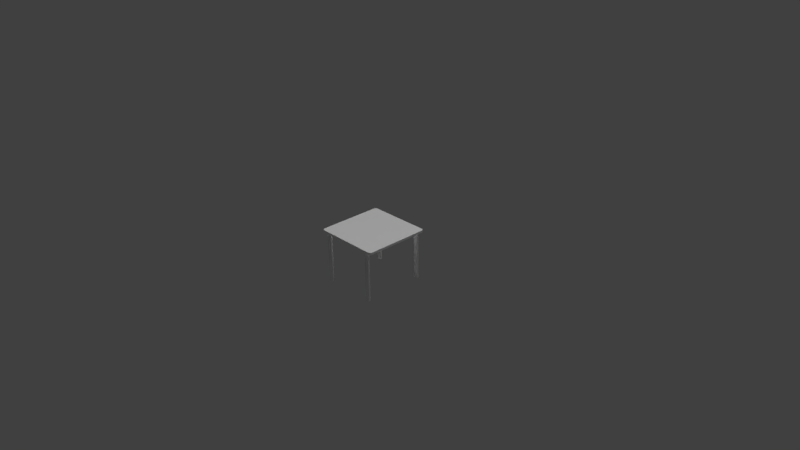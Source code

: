 # Source: BlueTable.blend  (saved by Blender 2.77.0; exported with 4.5.12 LTS)
import bpy
from mathutils import Matrix  # noqa: F401  (used for matrix-valued properties, if any)

bpy.ops.wm.read_factory_settings(use_empty=True)
scene = bpy.context.scene
scene.name = 'Scene'

# ---- collections
col_collection_1 = bpy.data.collections.new('Collection 1'); scene.collection.children.link(col_collection_1)

# ---- materials (node trees are filled in below, after node groups)
mat_material_001 = bpy.data.materials.new('Material.001')
mat_material_001.alpha_threshold = 0.0
mat_material_001.use_transparent_shadow = False
mat_material_001.roughness = 0.5

# ---- material node trees

# ---- world
world_world = bpy.data.worlds.new('World'); scene.world = world_world
world_world.color = (0.05088, 0.05088, 0.05088)
world_world.use_sun_shadow = False
world_world.sun_shadow_jitter_overblur = 0.0
world_world.cycles.sampling_method = 'MANUAL'

# ---- cameras
cam_camera = bpy.data.cameras.new('Camera')
cam_camera.clip_end = 100.0
cam_camera.lens = 35.0
cam_camera.sensor_width = 32.0
cam_camera.sensor_height = 18.0
cam_camera.ortho_scale = 7.314
cam_camera.dof.focus_distance = 0.0
cam_camera.dof.aperture_fstop = 128.0

# ---- lights
light_hemi_001 = bpy.data.lights.new('Hemi.001', 'SUN')
light_hemi_001.transmission_factor = 0.0
light_hemi_001.angle = 0.1993
light_hemi_001.energy = 1.0
light_hemi_001.shadow_buffer_clip_start = 0.5
light_hemi_001.shadow_soft_size = 0.1
light_hemi_001.shadow_cascade_max_distance = 1000.0
light_hemi = bpy.data.lights.new('Hemi', 'SUN')
light_hemi.transmission_factor = 0.0
light_hemi.angle = 0.1993
light_hemi.energy = 1.0
light_hemi.shadow_buffer_clip_start = 0.5
light_hemi.shadow_soft_size = 0.1
light_hemi.shadow_cascade_max_distance = 1000.0
light_lamp = bpy.data.lights.new('Lamp', 'POINT')
light_lamp.transmission_factor = 0.0
light_lamp.cutoff_distance = 30.0
light_lamp.energy = 100.0
light_lamp.shadow_buffer_clip_start = 1.001
light_lamp.shadow_soft_size = 0.1
light_lamp.shadow_maximum_resolution = 0.006
light_lamp.use_absolute_resolution = True

# ---- meshes
me_cube_005 = bpy.data.meshes.new('Cube.005')
me_cube_005.from_pydata([(0.3261, -0.43, -0.3613), (0.3261, -0.43, 0.3237), (0.3261, -0.405, -0.3613), (0.3261, -0.405, 0.3237), (0.3829, -0.43, -0.3613), (0.3829, -0.43, 0.3237), (0.3829, -0.405, -0.3613), (0.3829, -0.405, 0.3237), (0.322, -0.4175, 0.3237), (0.322, -0.4175, -0.3613), (0.387, -0.4175, 0.3237), (0.387, -0.4175, -0.3613), (0.3237, -0.4112, 0.3237), (0.3853, -0.4112, -0.3613), (0.3237, -0.4112, -0.3613), (0.3853, -0.4112, 0.3237), (0.3237, -0.4237, -0.3613), (0.3853, -0.4237, 0.3237), (0.3237, -0.4237, 0.3237), (0.3853, -0.4237, -0.3613), (0.3247, -0.4269, -0.3613), (0.3843, -0.4269, 0.3237), (0.3247, -0.4269, 0.3237), (0.3843, -0.4269, -0.3613), (0.3228, -0.4206, 0.3237), (0.3862, -0.4206, -0.3613), (0.3228, -0.4206, -0.3613), (0.3862, -0.4206, 0.3237), (0.3228, -0.4144, -0.3613), (0.3862, -0.4144, 0.3237), (0.3228, -0.4144, 0.3237), (0.3862, -0.4144, -0.3613), (0.3247, -0.4081, 0.3237), (0.3843, -0.4081, -0.3613), (0.3247, -0.4081, -0.3613), (0.3843, -0.4081, 0.3237), (0.3261, 0.405, -0.3613), (0.3261, 0.405, 0.3237), (0.3261, 0.43, -0.3613), (0.3261, 0.43, 0.3237), (0.3829, 0.405, -0.3613), (0.3829, 0.405, 0.3237), (0.3829, 0.43, -0.3613), (0.3829, 0.43, 0.3237), (0.322, 0.4175, 0.3237), (0.322, 0.4175, -0.3613), (0.387, 0.4175, 0.3237), (0.387, 0.4175, -0.3613), (0.3237, 0.4238, 0.3237), (0.3853, 0.4238, -0.3613), (0.3237, 0.4238, -0.3613), (0.3853, 0.4238, 0.3237), (0.3237, 0.4113, -0.3613), (0.3853, 0.4113, 0.3237), (0.3237, 0.4113, 0.3237), (0.3853, 0.4113, -0.3613), (0.3247, 0.4081, -0.3613), (0.3843, 0.4081, 0.3237), (0.3247, 0.4081, 0.3237), (0.3843, 0.4081, -0.3613), (0.3228, 0.4144, 0.3237), (0.3862, 0.4144, -0.3613), (0.3228, 0.4144, -0.3613), (0.3862, 0.4144, 0.3237), (0.3228, 0.4206, -0.3613), (0.3862, 0.4206, 0.3237), (0.3228, 0.4206, 0.3237), (0.3862, 0.4206, -0.3613), (0.3247, 0.4269, 0.3237), (0.3843, 0.4269, -0.3613), (0.3247, 0.4269, -0.3613), (0.3843, 0.4269, 0.3237), (-0.3829, 0.405, -0.3613), (-0.3829, 0.405, 0.3237), (-0.3829, 0.43, -0.3613), (-0.3829, 0.43, 0.3237), (-0.3261, 0.405, -0.3613), (-0.3261, 0.405, 0.3237), (-0.3261, 0.43, -0.3613), (-0.3261, 0.43, 0.3237), (-0.387, 0.4175, 0.3237), (-0.387, 0.4175, -0.3613), (-0.322, 0.4175, 0.3237), (-0.322, 0.4175, -0.3613), (-0.3853, 0.4238, 0.3237), (-0.3237, 0.4238, -0.3613), (-0.3853, 0.4238, -0.3613), (-0.3237, 0.4238, 0.3237), (-0.3853, 0.4113, -0.3613), (-0.3237, 0.4113, 0.3237), (-0.3853, 0.4113, 0.3237), (-0.3237, 0.4113, -0.3613), (-0.3843, 0.4081, -0.3613), (-0.3247, 0.4081, 0.3237), (-0.3843, 0.4081, 0.3237), (-0.3247, 0.4081, -0.3613), (-0.3862, 0.4144, 0.3237), (-0.3228, 0.4144, -0.3613), (-0.3862, 0.4144, -0.3613), (-0.3228, 0.4144, 0.3237), (-0.3862, 0.4206, -0.3613), (-0.3228, 0.4206, 0.3237), (-0.3862, 0.4206, 0.3237), (-0.3228, 0.4206, -0.3613), (-0.3843, 0.4269, 0.3237), (-0.3247, 0.4269, -0.3613), (-0.3843, 0.4269, -0.3613), (-0.3247, 0.4269, 0.3237), (-0.3829, -0.43, -0.3613), (-0.3829, -0.43, 0.3237), (-0.3829, -0.405, -0.3613), (-0.3829, -0.405, 0.3237), (-0.3261, -0.43, -0.3613), (-0.3261, -0.43, 0.3237), (-0.3261, -0.405, -0.3613), (-0.3261, -0.405, 0.3237), (-0.387, -0.4175, 0.3237), (-0.387, -0.4175, -0.3613), (-0.322, -0.4175, 0.3237), (-0.322, -0.4175, -0.3613), (-0.3853, -0.4112, 0.3237), (-0.3237, -0.4112, -0.3613), (-0.3853, -0.4112, -0.3613), (-0.3237, -0.4112, 0.3237), (-0.3853, -0.4237, -0.3613), (-0.3237, -0.4237, 0.3237), (-0.3853, -0.4237, 0.3237), (-0.3237, -0.4237, -0.3613), (-0.3843, -0.4269, -0.3613), (-0.3247, -0.4269, 0.3237), (-0.3843, -0.4269, 0.3237), (-0.3247, -0.4269, -0.3613), (-0.3862, -0.4206, 0.3237), (-0.3228, -0.4206, -0.3613), (-0.3862, -0.4206, -0.3613), (-0.3228, -0.4206, 0.3237), (-0.3862, -0.4144, -0.3613), (-0.3228, -0.4144, 0.3237), (-0.3862, -0.4144, 0.3237), (-0.3228, -0.4144, -0.3613), (-0.3843, -0.4081, 0.3237), (-0.3247, -0.4081, -0.3613), (-0.3843, -0.4081, -0.3613), (-0.3247, -0.4081, 0.3237), (-0.455, 0.4164, 0.3237), (-0.4164, 0.455, 0.3237), (-0.4537, 0.4264, 0.3237), (-0.4498, 0.4357, 0.3237), (-0.4437, 0.4437, 0.3237), (-0.4357, 0.4498, 0.3237), (-0.4264, 0.4537, 0.3237), (-0.4164, 0.455, 0.3537), (-0.455, 0.4164, 0.3537), (-0.4264, 0.4537, 0.3537), (-0.4357, 0.4498, 0.3537), (-0.4437, 0.4437, 0.3537), (-0.4498, 0.4357, 0.3537), (-0.4537, 0.4264, 0.3537), (0.4164, 0.455, 0.3237), (0.455, 0.4164, 0.3237), (0.4264, 0.4537, 0.3237), (0.4357, 0.4498, 0.3237), (0.4437, 0.4437, 0.3237), (0.4498, 0.4357, 0.3237), (0.4537, 0.4264, 0.3237), (0.455, 0.4164, 0.3537), (0.4164, 0.455, 0.3537), (0.4537, 0.4264, 0.3537), (0.4498, 0.4357, 0.3537), (0.4437, 0.4437, 0.3537), (0.4357, 0.4498, 0.3537), (0.4264, 0.4537, 0.3537), (0.455, -0.4164, 0.3237), (0.4164, -0.455, 0.3237), (0.4537, -0.4264, 0.3237), (0.4498, -0.4357, 0.3237), (0.4437, -0.4437, 0.3237), (0.4357, -0.4498, 0.3237), (0.4264, -0.4537, 0.3237), (0.4164, -0.455, 0.3537), (0.455, -0.4164, 0.3537), (0.4264, -0.4537, 0.3537), (0.4357, -0.4498, 0.3537), (0.4437, -0.4437, 0.3537), (0.4498, -0.4357, 0.3537), (0.4537, -0.4264, 0.3537), (-0.4164, -0.455, 0.3237), (-0.455, -0.4164, 0.3237), (-0.4264, -0.4537, 0.3237), (-0.4357, -0.4498, 0.3237), (-0.4437, -0.4437, 0.3237), (-0.4498, -0.4357, 0.3237), (-0.4537, -0.4264, 0.3237), (-0.455, -0.4164, 0.3537), (-0.4164, -0.455, 0.3537), (-0.4537, -0.4264, 0.3537), (-0.4498, -0.4357, 0.3537), (-0.4437, -0.4437, 0.3537), (-0.4357, -0.4498, 0.3537), (-0.4264, -0.4537, 0.3537)], [], [(32, 3, 2, 34), (3, 7, 6, 2), (21, 5, 4, 23), (5, 1, 0, 4), (34, 2, 6, 33), (35, 7, 3, 32), (27, 10, 8, 24), (26, 9, 11, 25), (29, 10, 11, 31), (24, 8, 9, 26), (35, 15, 13, 33), (29, 15, 12, 30), (28, 14, 13, 31), (30, 12, 14, 28), (22, 18, 16, 20), (20, 16, 19, 23), (21, 17, 18, 22), (27, 17, 19, 25), (5, 21, 22, 1), (0, 20, 23, 4), (1, 22, 20, 0), (17, 21, 23, 19), (10, 27, 25, 11), (18, 24, 26, 16), (16, 26, 25, 19), (17, 27, 24, 18), (8, 30, 28, 9), (9, 28, 31, 11), (10, 29, 30, 8), (15, 29, 31, 13), (7, 35, 33, 6), (15, 35, 32, 12), (14, 34, 33, 13), (12, 32, 34, 14), (68, 39, 38, 70), (39, 43, 42, 38), (57, 41, 40, 59), (41, 37, 36, 40), (70, 38, 42, 69), (71, 43, 39, 68), (63, 46, 44, 60), (62, 45, 47, 61), (65, 46, 47, 67), (60, 44, 45, 62), (71, 51, 49, 69), (65, 51, 48, 66), (64, 50, 49, 67), (66, 48, 50, 64), (58, 54, 52, 56), (56, 52, 55, 59), (57, 53, 54, 58), (63, 53, 55, 61), (41, 57, 58, 37), (36, 56, 59, 40), (37, 58, 56, 36), (53, 57, 59, 55), (46, 63, 61, 47), (54, 60, 62, 52), (52, 62, 61, 55), (53, 63, 60, 54), (44, 66, 64, 45), (45, 64, 67, 47), (46, 65, 66, 44), (51, 65, 67, 49), (43, 71, 69, 42), (51, 71, 68, 48), (50, 70, 69, 49), (48, 68, 70, 50), (104, 75, 74, 106), (75, 79, 78, 74), (93, 77, 76, 95), (77, 73, 72, 76), (106, 74, 78, 105), (107, 79, 75, 104), (99, 82, 80, 96), (98, 81, 83, 97), (101, 82, 83, 103), (96, 80, 81, 98), (107, 87, 85, 105), (101, 87, 84, 102), (100, 86, 85, 103), (102, 84, 86, 100), (94, 90, 88, 92), (92, 88, 91, 95), (93, 89, 90, 94), (99, 89, 91, 97), (77, 93, 94, 73), (72, 92, 95, 76), (73, 94, 92, 72), (89, 93, 95, 91), (82, 99, 97, 83), (90, 96, 98, 88), (88, 98, 97, 91), (89, 99, 96, 90), (80, 102, 100, 81), (81, 100, 103, 83), (82, 101, 102, 80), (87, 101, 103, 85), (79, 107, 105, 78), (87, 107, 104, 84), (86, 106, 105, 85), (84, 104, 106, 86), (140, 111, 110, 142), (111, 115, 114, 110), (129, 113, 112, 131), (113, 109, 108, 112), (142, 110, 114, 141), (143, 115, 111, 140), (135, 118, 116, 132), (134, 117, 119, 133), (137, 118, 119, 139), (132, 116, 117, 134), (143, 123, 121, 141), (137, 123, 120, 138), (136, 122, 121, 139), (138, 120, 122, 136), (130, 126, 124, 128), (128, 124, 127, 131), (129, 125, 126, 130), (135, 125, 127, 133), (113, 129, 130, 109), (108, 128, 131, 112), (109, 130, 128, 108), (125, 129, 131, 127), (118, 135, 133, 119), (126, 132, 134, 124), (124, 134, 133, 127), (125, 135, 132, 126), (116, 138, 136, 117), (117, 136, 139, 119), (118, 137, 138, 116), (123, 137, 139, 121), (115, 143, 141, 114), (123, 143, 140, 120), (122, 142, 141, 121), (120, 140, 142, 122), (151, 166, 158, 145), (186, 188, 189, 190, 191, 192, 187, 144, 146, 147, 148, 149, 150, 145, 158, 160, 161, 162, 163, 164, 159, 172, 174, 175, 176, 177, 178, 173), (165, 180, 172, 159), (179, 194, 186, 173), (151, 145, 150, 153), (153, 150, 149, 154), (154, 149, 148, 155), (155, 148, 147, 156), (156, 147, 146, 157), (157, 146, 144, 152), (165, 159, 164, 167), (167, 164, 163, 168), (168, 163, 162, 169), (169, 162, 161, 170), (170, 161, 160, 171), (171, 160, 158, 166), (179, 173, 178, 181), (181, 178, 177, 182), (182, 177, 176, 183), (183, 176, 175, 184), (184, 175, 174, 185), (185, 174, 172, 180), (179, 181, 182, 183, 184, 185, 180, 165, 167, 168, 169, 170, 171, 166, 151, 153, 154, 155, 156, 157, 152, 193, 195, 196, 197, 198, 199, 194), (186, 194, 199, 188), (188, 199, 198, 189), (189, 198, 197, 190), (190, 197, 196, 191), (191, 196, 195, 192), (192, 195, 193, 187), (193, 152, 144, 187)])
_uv = me_cube_005.uv_layers.new(name='UVMap')
_uv.uv.foreach_set('vector', [0.6126, 0.625, 0.98, 0.625, 0.98, 0.9839, 0.6126, 0.9839, 0.6126, 0.625, 0.98, 0.625, 0.98, 0.9839, 0.6126, 0.9839, 0.6126, 0.625, 0.98, 0.625, 0.98, 0.9839, 0.6126, 0.9839, 0.6126, 0.625, 0.98, 0.625, 0.98, 0.9839, 0.6126, 0.9839, 0.6126, 0.625, 0.98, 0.625, 0.98, 0.9839, 0.6126, 0.9839, 0.6126, 0.625, 0.98, 0.625, 0.98, 0.9839, 0.6126, 0.9839, 0.6126, 0.625, 0.98, 0.625, 0.98, 0.9839, 0.6126, 0.9839, 0.6126, 0.625, 0.98, 0.625, 0.98, 0.9839, 0.6126, 0.9839, 0.6126, 0.625, 0.98, 0.625, 0.98, 0.9839, 0.6126, 0.9839, 0.6126, 0.625, 0.98, 0.625, 0.98, 0.9839, 0.6126, 0.9839, 0.6126, 0.625, 0.98, 0.625, 0.98, 0.9839, 0.6126, 0.9839, 0.6126, 0.625, 0.98, 0.625, 0.98, 0.9839, 0.6126, 0.9839, 0.6126, 0.625, 0.98, 0.625, 0.98, 0.9839, 0.6126, 0.9839, 0.6126, 0.625, 0.98, 0.625, 0.98, 0.9839, 0.6126, 0.9839, 0.6126, 0.625, 0.98, 0.625, 0.98, 0.9839, 0.6126, 0.9839, 0.6126, 0.625, 0.98, 0.625, 0.98, 0.9839, 0.6126, 0.9839, 0.6126, 0.625, 0.98, 0.625, 0.98, 0.9839, 0.6126, 0.9839, 0.6126, 0.625, 0.98, 0.625, 0.98, 0.9839, 0.6126, 0.9839, 0.6126, 0.625, 0.98, 0.625, 0.98, 0.9839, 0.6126, 0.9839, 0.6126, 0.625, 0.98, 0.625, 0.98, 0.9839, 0.6126, 0.9839, 0.6126, 0.625, 0.98, 0.625, 0.98, 0.9839, 0.6126, 0.9839, 0.6126, 0.625, 0.98, 0.625, 0.98, 0.9839, 0.6126, 0.9839, 0.6126, 0.625, 0.98, 0.625, 0.98, 0.9839, 0.6126, 0.9839, 0.6126, 0.625, 0.98, 0.625, 0.98, 0.9839, 0.6126, 0.9839, 0.6126, 0.625, 0.98, 0.625, 0.98, 0.9839, 0.6126, 0.9839, 0.6126, 0.625, 0.98, 0.625, 0.98, 0.9839, 0.6126, 0.9839, 0.6126, 0.625, 0.98, 0.625, 0.98, 0.9839, 0.6126, 0.9839, 0.6126, 0.625, 0.98, 0.625, 0.98, 0.9839, 0.6126, 0.9839, 0.6126, 0.625, 0.98, 0.625, 0.98, 0.9839, 0.6126, 0.9839, 0.6126, 0.625, 0.98, 0.625, 0.98, 0.9839, 0.6126, 0.9839, 0.6126, 0.625, 0.98, 0.625, 0.98, 0.9839, 0.6126, 0.9839, 0.6126, 0.625, 0.98, 0.625, 0.98, 0.9839, 0.6126, 0.9839, 0.6126, 0.625, 0.98, 0.625, 0.98, 0.9839, 0.6126, 0.9839, 0.6126, 0.625, 0.98, 0.625, 0.98, 0.9839, 0.6126, 0.9839, 0.6121, 0.6158, 0.9888, 0.6158, 0.9888, 0.9921, 0.6121, 0.9921, 0.6121, 0.6158, 0.9888, 0.6158, 0.9888, 0.9921, 0.6121, 0.9921, 0.6121, 0.6158, 0.9888, 0.6158, 0.9888, 0.9921, 0.6121, 0.9921, 0.6121, 0.6158, 0.9888, 0.6158, 0.9888, 0.9921, 0.6121, 0.9921, 0.6121, 0.6158, 0.9888, 0.6158, 0.9888, 0.9921, 0.6121, 0.9921, 0.6121, 0.6158, 0.9888, 0.6158, 0.9888, 0.9921, 0.6121, 0.9921, 0.6121, 0.6158, 0.9888, 0.6158, 0.9888, 0.9921, 0.6121, 0.9921, 0.6121, 0.6158, 0.9888, 0.6158, 0.9888, 0.9921, 0.6121, 0.9921, 0.6121, 0.6158, 0.9888, 0.6158, 0.9888, 0.9921, 0.6121, 0.9921, 0.6121, 0.6158, 0.9888, 0.6158, 0.9888, 0.9921, 0.6121, 0.9921, 0.6121, 0.6158, 0.9888, 0.6158, 0.9888, 0.9921, 0.6121, 0.9921, 0.6121, 0.6158, 0.9888, 0.6158, 0.9888, 0.9921, 0.6121, 0.9921, 0.6121, 0.6158, 0.9888, 0.6158, 0.9888, 0.9921, 0.6121, 0.9921, 0.6121, 0.6158, 0.9888, 0.6158, 0.9888, 0.9921, 0.6121, 0.9921, 0.6121, 0.6158, 0.9888, 0.6158, 0.9888, 0.9921, 0.6121, 0.9921, 0.6121, 0.6158, 0.9888, 0.6158, 0.9888, 0.9921, 0.6121, 0.9921, 0.6121, 0.6158, 0.9888, 0.6158, 0.9888, 0.9921, 0.6121, 0.9921, 0.6121, 0.6158, 0.9888, 0.6158, 0.9888, 0.9921, 0.6121, 0.9921, 0.6121, 0.6158, 0.9888, 0.6158, 0.9888, 0.9921, 0.6121, 0.9921, 0.6121, 0.6158, 0.9888, 0.6158, 0.9888, 0.9921, 0.6121, 0.9921, 0.6121, 0.6158, 0.9888, 0.6158, 0.9888, 0.9921, 0.6121, 0.9921, 0.6121, 0.6158, 0.9888, 0.6158, 0.9888, 0.9921, 0.6121, 0.9921, 0.6121, 0.6158, 0.9888, 0.6158, 0.9888, 0.9921, 0.6121, 0.9921, 0.6121, 0.6158, 0.9888, 0.6158, 0.9888, 0.9921, 0.6121, 0.9921, 0.6121, 0.6158, 0.9888, 0.6158, 0.9888, 0.9921, 0.6121, 0.9921, 0.6121, 0.6158, 0.9888, 0.6158, 0.9888, 0.9921, 0.6121, 0.9921, 0.6121, 0.6158, 0.9888, 0.6158, 0.9888, 0.9921, 0.6121, 0.9921, 0.6121, 0.6158, 0.9888, 0.6158, 0.9888, 0.9921, 0.6121, 0.9921, 0.6121, 0.6158, 0.9888, 0.6158, 0.9888, 0.9921, 0.6121, 0.9921, 0.6121, 0.6158, 0.9888, 0.6158, 0.9888, 0.9921, 0.6121, 0.9921, 0.6121, 0.6158, 0.9888, 0.6158, 0.9888, 0.9921, 0.6121, 0.9921, 0.6121, 0.6158, 0.9888, 0.6158, 0.9888, 0.9921, 0.6121, 0.9921, 0.6121, 0.6158, 0.9888, 0.6158, 0.9888, 0.9921, 0.6121, 0.9921, 0.6121, 0.6158, 0.9888, 0.6158, 0.9888, 0.9921, 0.6121, 0.9921, 0.6164, 0.621, 0.9876, 0.621, 0.9876, 0.9839, 0.6164, 0.9839, 0.6164, 0.621, 0.9876, 0.621, 0.9876, 0.9839, 0.6164, 0.9839, 0.6164, 0.621, 0.9876, 0.621, 0.9876, 0.9839, 0.6164, 0.9839, 0.6164, 0.621, 0.9876, 0.621, 0.9876, 0.9839, 0.6164, 0.9839, 0.6164, 0.621, 0.9876, 0.621, 0.9876, 0.9839, 0.6164, 0.9839, 0.6164, 0.621, 0.9876, 0.621, 0.9876, 0.9839, 0.6164, 0.9839, 0.6164, 0.621, 0.9876, 0.621, 0.9876, 0.9839, 0.6164, 0.9839, 0.6164, 0.621, 0.9876, 0.621, 0.9876, 0.9839, 0.6164, 0.9839, 0.6164, 0.621, 0.9876, 0.621, 0.9876, 0.9839, 0.6164, 0.9839, 0.6164, 0.621, 0.9876, 0.621, 0.9876, 0.9839, 0.6164, 0.9839, 0.6164, 0.621, 0.9876, 0.621, 0.9876, 0.9839, 0.6164, 0.9839, 0.6164, 0.621, 0.9876, 0.621, 0.9876, 0.9839, 0.6164, 0.9839, 0.6164, 0.621, 0.9876, 0.621, 0.9876, 0.9839, 0.6164, 0.9839, 0.6164, 0.621, 0.9876, 0.621, 0.9876, 0.9839, 0.6164, 0.9839, 0.6164, 0.621, 0.9876, 0.621, 0.9876, 0.9839, 0.6164, 0.9839, 0.6164, 0.621, 0.9876, 0.621, 0.9876, 0.9839, 0.6164, 0.9839, 0.6164, 0.621, 0.9876, 0.621, 0.9876, 0.9839, 0.6164, 0.9839, 0.6164, 0.621, 0.9876, 0.621, 0.9876, 0.9839, 0.6164, 0.9839, 0.6164, 0.621, 0.9876, 0.621, 0.9876, 0.9839, 0.6164, 0.9839, 0.6164, 0.621, 0.9876, 0.621, 0.9876, 0.9839, 0.6164, 0.9839, 0.6164, 0.621, 0.9876, 0.621, 0.9876, 0.9839, 0.6164, 0.9839, 0.6164, 0.621, 0.9876, 0.621, 0.9876, 0.9839, 0.6164, 0.9839, 0.6164, 0.621, 0.9876, 0.621, 0.9876, 0.9839, 0.6164, 0.9839, 0.6164, 0.621, 0.9876, 0.621, 0.9876, 0.9839, 0.6164, 0.9839, 0.6164, 0.621, 0.9876, 0.621, 0.9876, 0.9839, 0.6164, 0.9839, 0.6164, 0.621, 0.9876, 0.621, 0.9876, 0.9839, 0.6164, 0.9839, 0.6164, 0.621, 0.9876, 0.621, 0.9876, 0.9839, 0.6164, 0.9839, 0.6164, 0.621, 0.9876, 0.621, 0.9876, 0.9839, 0.6164, 0.9839, 0.6164, 0.621, 0.9876, 0.621, 0.9876, 0.9839, 0.6164, 0.9839, 0.6164, 0.621, 0.9876, 0.621, 0.9876, 0.9839, 0.6164, 0.9839, 0.6164, 0.621, 0.9876, 0.621, 0.9876, 0.9839, 0.6164, 0.9839, 0.6164, 0.621, 0.9876, 0.621, 0.9876, 0.9839, 0.6164, 0.9839, 0.6164, 0.621, 0.9876, 0.621, 0.9876, 0.9839, 0.6164, 0.9839, 0.6164, 0.621, 0.9876, 0.621, 0.9876, 0.9839, 0.6164, 0.9839, 0.617, 0.6327, 0.9783, 0.6327, 0.9783, 0.9791, 0.617, 0.9791, 0.617, 0.6327, 0.9783, 0.6327, 0.9783, 0.9791, 0.617, 0.9791, 0.617, 0.6327, 0.9783, 0.6327, 0.9783, 0.9791, 0.617, 0.9791, 0.617, 0.6327, 0.9783, 0.6327, 0.9783, 0.9791, 0.617, 0.9791, 0.617, 0.6327, 0.9783, 0.6327, 0.9783, 0.9791, 0.617, 0.9791, 0.617, 0.6327, 0.9783, 0.6327, 0.9783, 0.9791, 0.617, 0.9791, 0.617, 0.6327, 0.9783, 0.6327, 0.9783, 0.9791, 0.617, 0.9791, 0.617, 0.6327, 0.9783, 0.6327, 0.9783, 0.9791, 0.617, 0.9791, 0.617, 0.6327, 0.9783, 0.6327, 0.9783, 0.9791, 0.617, 0.9791, 0.617, 0.6327, 0.9783, 0.6327, 0.9783, 0.9791, 0.617, 0.9791, 0.617, 0.6327, 0.9783, 0.6327, 0.9783, 0.9791, 0.617, 0.9791, 0.617, 0.6327, 0.9783, 0.6327, 0.9783, 0.9791, 0.617, 0.9791, 0.617, 0.6327, 0.9783, 0.6327, 0.9783, 0.9791, 0.617, 0.9791, 0.617, 0.6327, 0.9783, 0.6327, 0.9783, 0.9791, 0.617, 0.9791, 0.617, 0.6327, 0.9783, 0.6327, 0.9783, 0.9791, 0.617, 0.9791, 0.617, 0.6327, 0.9783, 0.6327, 0.9783, 0.9791, 0.617, 0.9791, 0.617, 0.6327, 0.9783, 0.6327, 0.9783, 0.9791, 0.617, 0.9791, 0.617, 0.6327, 0.9783, 0.6327, 0.9783, 0.9791, 0.617, 0.9791, 0.617, 0.6327, 0.9783, 0.6327, 0.9783, 0.9791, 0.617, 0.9791, 0.617, 0.6327, 0.9783, 0.6327, 0.9783, 0.9791, 0.617, 0.9791, 0.617, 0.6327, 0.9783, 0.6327, 0.9783, 0.9791, 0.617, 0.9791, 0.617, 0.6327, 0.9783, 0.6327, 0.9783, 0.9791, 0.617, 0.9791, 0.617, 0.6327, 0.9783, 0.6327, 0.9783, 0.9791, 0.617, 0.9791, 0.617, 0.6327, 0.9783, 0.6327, 0.9783, 0.9791, 0.617, 0.9791, 0.617, 0.6327, 0.9783, 0.6327, 0.9783, 0.9791, 0.617, 0.9791, 0.617, 0.6327, 0.9783, 0.6327, 0.9783, 0.9791, 0.617, 0.9791, 0.617, 0.6327, 0.9783, 0.6327, 0.9783, 0.9791, 0.617, 0.9791, 0.617, 0.6327, 0.9783, 0.6327, 0.9783, 0.9791, 0.617, 0.9791, 0.617, 0.6327, 0.9783, 0.6327, 0.9783, 0.9791, 0.617, 0.9791, 0.617, 0.6327, 0.9783, 0.6327, 0.9783, 0.9791, 0.617, 0.9791, 0.617, 0.6327, 0.9783, 0.6327, 0.9783, 0.9791, 0.617, 0.9791, 0.617, 0.6327, 0.9783, 0.6327, 0.9783, 0.9791, 0.617, 0.9791, 0.617, 0.6327, 0.9783, 0.6327, 0.9783, 0.9791, 0.617, 0.9791, 0.617, 0.6327, 0.9783, 0.6327, 0.9783, 0.9791, 0.617, 0.9791, 0.1003, 0.04038, 0.8872, 0.04038, 0.8872, 0.3721, 0.1003, 0.3721, 0.6209, 0.4259, 0.6213, 0.4242, 0.6226, 0.4225, 0.6247, 0.4211, 0.6274, 0.42, 0.6305, 0.4193, 0.6339, 0.4191, 0.9135, 0.4191, 0.9168, 0.4193, 0.92, 0.42, 0.9227, 0.4211, 0.9247, 0.4225, 0.926, 0.4242, 0.9265, 0.4259, 0.9265, 0.5729, 0.926, 0.5747, 0.9247, 0.5764, 0.9227, 0.5778, 0.92, 0.5788, 0.9168, 0.5795, 0.9135, 0.5798, 0.6339, 0.5798, 0.6305, 0.5795, 0.6274, 0.5788, 0.6247, 0.5778, 0.6226, 0.5764, 0.6213, 0.5747, 0.6209, 0.5729, 0.1003, 0.04038, 0.8872, 0.04038, 0.8872, 0.3721, 0.1003, 0.3721, 0.1003, 0.04038, 0.8872, 0.04038, 0.8872, 0.3721, 0.1003, 0.3721, 0.1003, 0.04038, 0.1003, 0.3721, 0.09087, 0.3721, 0.09087, 0.04038, 0.09087, 0.04038, 0.09087, 0.3721, 0.08207, 0.3721, 0.08207, 0.04038, 0.08207, 0.04038, 0.08207, 0.3721, 0.06382, 0.3721, 0.06382, 0.04038, 0.9237, 0.04038, 0.9237, 0.3721, 0.9054, 0.3721, 0.9054, 0.04038, 0.9054, 0.04038, 0.9054, 0.3721, 0.8966, 0.3721, 0.8966, 0.04038, 0.8966, 0.04038, 0.8966, 0.3721, 0.8872, 0.3721, 0.8872, 0.04038, 0.1003, 0.04038, 0.1003, 0.3721, 0.09087, 0.3721, 0.09087, 0.04038, 0.09087, 0.04038, 0.09087, 0.3721, 0.08207, 0.3721, 0.08207, 0.04038, 0.08207, 0.04038, 0.08207, 0.3721, 0.06382, 0.3721, 0.06382, 0.04038, 0.9237, 0.04038, 0.9237, 0.3721, 0.9054, 0.3721, 0.9054, 0.04038, 0.9054, 0.04038, 0.9054, 0.3721, 0.8966, 0.3721, 0.8966, 0.04038, 0.8966, 0.04038, 0.8966, 0.3721, 0.8872, 0.3721, 0.8872, 0.04038, 0.1003, 0.04038, 0.1003, 0.3721, 0.09087, 0.3721, 0.09087, 0.04038, 0.09087, 0.04038, 0.09087, 0.3721, 0.08207, 0.3721, 0.08207, 0.04038, 0.08207, 0.04038, 0.08207, 0.3721, 0.06382, 0.3721, 0.06382, 0.04038, 0.9237, 0.04038, 0.9237, 0.3721, 0.9054, 0.3721, 0.9054, 0.04038, 0.9054, 0.04038, 0.9054, 0.3721, 0.8966, 0.3721, 0.8966, 0.04038, 0.8966, 0.04038, 0.8966, 0.3721, 0.8872, 0.3721, 0.8872, 0.04038, 0.009125, 0.4396, 0.009967, 0.4333, 0.01243, 0.4275, 0.01636, 0.4225, 0.02147, 0.4186, 0.02743, 0.4162, 0.03382, 0.4154, 0.5662, 0.4154, 0.5726, 0.4162, 0.5785, 0.4186, 0.5836, 0.4225, 0.5876, 0.4275, 0.59, 0.4333, 0.5909, 0.4396, 0.5909, 0.9625, 0.59, 0.9687, 0.5876, 0.9746, 0.5836, 0.9796, 0.5785, 0.9835, 0.5726, 0.9859, 0.5662, 0.9867, 0.03382, 0.9867, 0.02743, 0.9859, 0.02147, 0.9835, 0.01636, 0.9796, 0.01243, 0.9746, 0.009966, 0.9687, 0.009125, 0.9625, 0.8872, 0.3721, 0.8872, 0.04038, 0.8966, 0.04038, 0.8966, 0.3721, 0.8966, 0.3721, 0.8966, 0.04038, 0.9054, 0.04038, 0.9054, 0.3721, 0.9054, 0.3721, 0.9054, 0.04038, 0.9237, 0.04038, 0.9237, 0.3721, 0.06382, 0.3721, 0.06382, 0.04038, 0.08207, 0.04038, 0.08207, 0.3721, 0.08207, 0.3721, 0.08207, 0.04038, 0.09087, 0.04038, 0.09087, 0.3721, 0.09087, 0.3721, 0.09087, 0.04038, 0.1003, 0.04038, 0.1003, 0.3721, 0.1003, 0.04038, 0.8872, 0.04038, 0.8872, 0.3721, 0.1003, 0.3721])
me_cube_005.materials.append(mat_material_001)
me_cube_005.use_remesh_preserve_volume = False
me_cube_005.use_remesh_preserve_attributes = False
me_cube_005.use_mirror_vertex_groups = False
me_cube_005.update()

# ---- objects
ob_hemi_001 = bpy.data.objects.new('Hemi.001', light_hemi_001)
ob_hemi = bpy.data.objects.new('Hemi', light_hemi)
ob_cube_003 = bpy.data.objects.new('Cube.003', me_cube_005)
ob_lamp = bpy.data.objects.new('Lamp', light_lamp)
ob_camera = bpy.data.objects.new('Camera', cam_camera)

# ---- transforms, parenting, visibility, modifiers, constraints
ob_hemi_001.location = (-1.617, -3.111, -7.082)
ob_hemi_001.rotation_euler = (3.142, -0.0, 0.0)
ob_hemi_001.lineart.crease_threshold = 0.0
ob_hemi.location = (-0.7843, -3.257, 1.542)
ob_hemi.lineart.crease_threshold = 0.0
ob_cube_003.location = (0.0, 0.0, 0.0)
ob_cube_003.lock_location = (True, True, True)
ob_cube_003.lock_rotation = (True, True, True)
ob_cube_003.lock_scale = (True, True, True)
ob_cube_003.lineart.crease_threshold = 0.0
ob_lamp.location = (4.076, 1.005, 5.904)
ob_lamp.rotation_euler = (0.6503, 0.05522, 1.866)
ob_lamp.lock_rotations_4d = False
ob_lamp.empty_display_type = 'ARROWS'
ob_lamp.color = (0.0, 0.0, 0.0, 0.0)
ob_lamp.lineart.crease_threshold = 0.0
ob_camera.location = (7.481, -6.508, 5.344)
ob_camera.rotation_euler = (1.109, 0.01082, 0.8149)
ob_camera.lock_rotations_4d = False
ob_camera.empty_display_type = 'ARROWS'
ob_camera.color = (0.0, 0.0, 0.0, 0.0)
ob_camera.display_type = 'WIRE'
ob_camera.lineart.crease_threshold = 0.0

# ---- collection membership
col_collection_1.objects.link(ob_hemi_001)
col_collection_1.objects.link(ob_hemi)
col_collection_1.objects.link(ob_cube_003)
col_collection_1.objects.link(ob_lamp)
col_collection_1.objects.link(ob_camera)

# ---- scene / render settings (as saved in the file)
scene.camera = ob_camera
scene.frame_start = 1; scene.frame_end = 250; scene.frame_set(1)
scene.render.engine = 'BLENDER_EEVEE_NEXT'
scene.render.resolution_percentage = 50
scene.render.dither_intensity = 0.0
scene.cycles.use_denoising = False
scene.cycles.samples = 128
scene.cycles.sampling_pattern = 'TABULATED_SOBOL'
scene.cycles.light_sampling_threshold = 0.0
scene.cycles.use_adaptive_sampling = False
scene.cycles.use_light_tree = False
scene.cycles.blur_glossy = 0.0
scene.cycles.sample_clamp_indirect = 0.0
scene.view_settings.view_transform = 'Standard'
bpy.context.view_layer.update()
